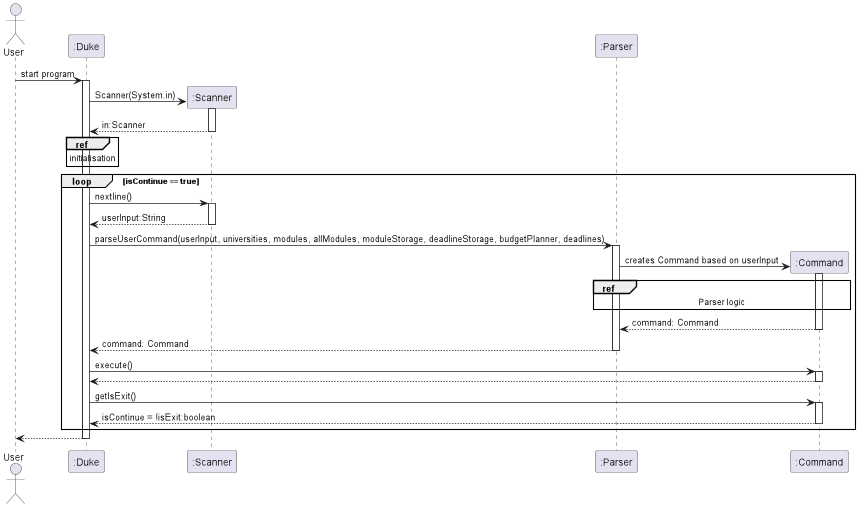

The diagram above was rendered by PlantUML. Its source (embedded in the PNG):
@startuml
'https://plantuml.com/sequence-diagram
actor User
User -> ":Duke" : start program
activate ":Duke"
create ":Scanner"
":Duke" -> ":Scanner" : Scanner(System.in)
activate ":Scanner"
":Duke" <-- ":Scanner" : in:Scanner
deactivate ":Scanner"
ref over ":Duke"
initialisation
end
loop isContinue == true
":Duke" -> ":Scanner" : nextline()
activate ":Scanner"
":Duke" <-- ":Scanner" : userInput:String
deactivate ":Scanner"
":Duke" -> ":Parser" : parseUserCommand(userInput, universities, modules, allModules, moduleStorage, deadlineStorage, budgetPlanner, deadlines)
activate ":Parser"
create ":Command"
":Parser" -> ":Command" : creates Command based on userInput
activate ":Command"
ref over ":Parser", ":Command"
Parser logic
end
":Parser" <-- ":Command" : command: Command
deactivate ":Command"
":Duke" <-- ":Parser" : command: Command
deactivate ":Parser"
":Duke" -> ":Command" : execute()
activate ":Command"
":Duke" <-- ":Command"
deactivate ":Command"
":Duke" -> ":Command" : getIsExit()
activate ":Command"
":Duke" <-- ":Command" : isContinue = !isExit:boolean
deactivate ":Command"
end
":Duke" --> User
deactivate ":Duke"


@enduml